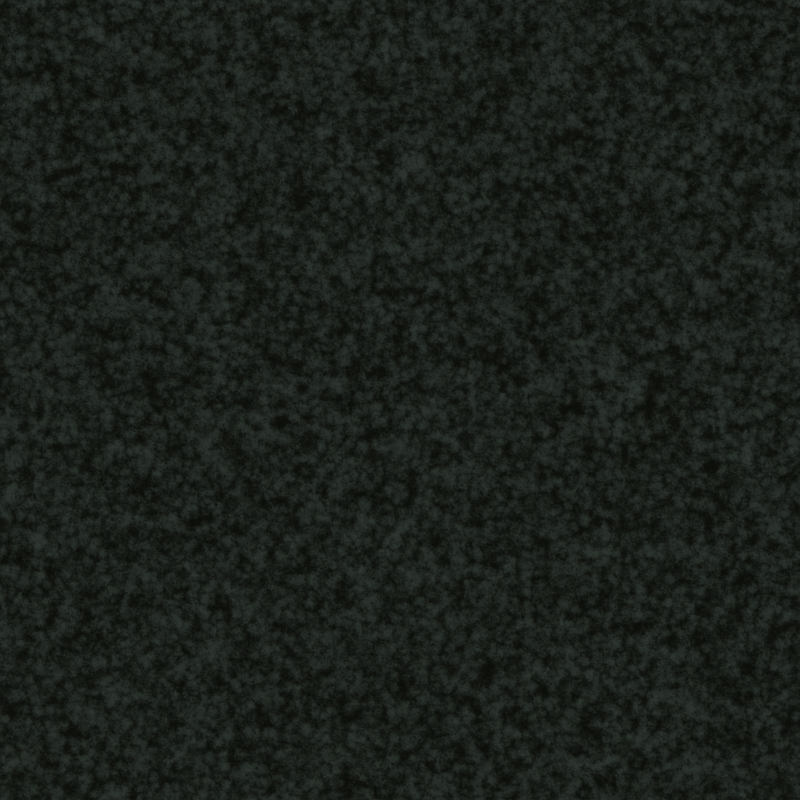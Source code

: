 # Source: gravel_texture.blend  (saved by Blender 2.83.18; exported with 4.5.12 LTS)
import bpy
from mathutils import Matrix  # noqa: F401  (used for matrix-valued properties, if any)

bpy.ops.wm.read_factory_settings(use_empty=True)
scene = bpy.context.scene
scene.name = 'Scene'

# ---- collections
col_collection = bpy.data.collections.new('Collection'); scene.collection.children.link(col_collection)
col_center = bpy.data.collections.new('center'); col_collection.children.link(col_center)
col_east = bpy.data.collections.new('east'); col_collection.children.link(col_east)
col_northeast = bpy.data.collections.new('northeast'); col_collection.children.link(col_northeast)
col_north = bpy.data.collections.new('north'); col_collection.children.link(col_north)
col_northbynorthwest = bpy.data.collections.new('northbynorthwest'); col_collection.children.link(col_northbynorthwest)
col_west = bpy.data.collections.new('west'); col_collection.children.link(col_west)
col_southwest = bpy.data.collections.new('southwest'); col_collection.children.link(col_southwest)
col_south = bpy.data.collections.new('south'); col_collection.children.link(col_south)
col_southeast = bpy.data.collections.new('southeast'); col_collection.children.link(col_southeast)
col_just_take_a_pebble = bpy.data.collections.new('just take a pebble'); scene.collection.children.link(col_just_take_a_pebble)

# ---- materials (node trees are filled in below, after node groups)
mat_material_003 = bpy.data.materials.new('Material.003')
mat_material_003.preview_render_type = 'CUBE'
mat_pebble = bpy.data.materials.new('pebble')
mat_pebble.alpha_threshold = 0.0
mat_pebble.line_color = (0.0, 0.0, 0.0, 1.0)

# ---- material node trees
mat_material_003.use_nodes = True; mat_material_003.node_tree.nodes.clear()
_N = mat_material_003.node_tree.nodes; _L = mat_material_003.node_tree.links
n0 = _N.new('ShaderNodeOutputMaterial'); n0.name = 'Material Output'; n0.location = (425, 300)
n1 = _N.new('ShaderNodeBsdfPrincipled'); n1.name = 'Principled BSDF'; n1.location = (135, 300)
n1.distribution = 'GGX'
n1.subsurface_method = 'BURLEY'
n1.inputs[3].default_value = 1.45
n1.inputs[27].default_value = (0.0, 0.0, 0.0, 1.0)
n1.inputs[28].default_value = 1.0
n2 = _N.new('ShaderNodeValToRGB'); n2.name = 'ColorRamp'; n2.location = (-291, 308)
while len(n2.color_ramp.elements) > 1: n2.color_ramp.elements.remove(n2.color_ramp.elements[-1])
n2.color_ramp.elements[0].position = 0.0; n2.color_ramp.elements[0].color = (0.4969, 0.6038, 0.5333, 1.0)
_e = n2.color_ramp.elements.new(1.0); _e.color = (0.1181, 0.1487, 0.08969, 1.0)
n3 = _N.new('ShaderNodeBump'); n3.name = 'Bump'; n3.location = (-304, 17)
n3.invert = True
n3.inputs[1].default_value = 1.0
n3.inputs[2].default_value = 1.0
n4 = _N.new('ShaderNodeTexVoronoi'); n4.name = 'Voronoi Texture'; n4.location = (-1045, 155)
n4.inputs[2].default_value = 83.6
n5 = _N.new('ShaderNodeTexNoise'); n5.name = 'Musgrave Texture'; n5.location = (-1057, 418)
n5.width = 150
n5.normalize = False
n5.inputs[2].default_value = 33.6
n5.inputs[3].default_value = 12.0
n5.inputs[4].default_value = 1.0
n5.inputs[5].default_value = 1.7
n6 = _N.new('ShaderNodeMath'); n6.name = 'Math'; n6.location = (-605, 320)
n6.operation = 'MULTIPLY_ADD'
n6.inputs[1].default_value = 0.3
n7 = _N.new('ShaderNodeMath'); n7.name = 'Math.001'; n7.location = (-825, 157)
n7.operation = 'POWER'
n7.inputs[1].default_value = 1.0
n7.inputs[2].default_value = 0.0
_L.new(n1.outputs[0], n0.inputs[0])
_L.new(n2.outputs[0], n1.inputs[0])
_L.new(n3.outputs[0], n1.inputs[5])
_L.new(n6.outputs[0], n1.inputs[2])
_L.new(n6.outputs[0], n2.inputs[0])
_L.new(n6.outputs[0], n3.inputs[3])
_L.new(n5.outputs[0], n6.inputs[0])
_L.new(n4.outputs[0], n7.inputs[0])
_L.new(n7.outputs[0], n6.inputs[2])
n0.is_active_output = True
mat_pebble.use_nodes = True; mat_pebble.node_tree.nodes.clear()
_N = mat_pebble.node_tree.nodes; _L = mat_pebble.node_tree.links
n0 = _N.new('ShaderNodeOutputMaterial'); n0.name = 'Material Output'; n0.location = (373, 300)
n1 = _N.new('ShaderNodeMapRange'); n1.name = 'Map Range'; n1.location = (-156, 113)
n1.inputs[3].default_value = 1.0
n1.inputs[4].default_value = 0.4
n2 = _N.new('ShaderNodeParticleInfo'); n2.name = 'Particle Info'; n2.location = (-732, 108)
n3 = _N.new('ShaderNodeBump'); n3.name = 'Bump'; n3.location = (-363, -47)
n3.inputs[1].default_value = 1.0
n3.inputs[2].default_value = 1.0
n4 = _N.new('ShaderNodeMath'); n4.name = 'Math.001'; n4.location = (-607, 401)
n4.operation = 'POWER'
n4.inputs[1].default_value = 0.3
n4.inputs[2].default_value = 0.0
n5 = _N.new('ShaderNodeMath'); n5.name = 'Math.002'; n5.location = (-827, 426)
n5.inputs[2].default_value = 0.0
n6 = _N.new('ShaderNodeBsdfPrincipled'); n6.name = 'Principled BSDF'; n6.location = (83, 300)
n6.distribution = 'GGX'
n6.subsurface_method = 'BURLEY'
n6.inputs[3].default_value = 1.45
n6.inputs[27].default_value = (0.0, 0.0, 0.0, 1.0)
n6.inputs[28].default_value = 1.0
n7 = _N.new('ShaderNodeTexNoise'); n7.name = 'Musgrave Texture'; n7.location = (-1057, 418)
n7.width = 150
n7.normalize = False
n7.inputs[2].default_value = 2.0
n7.inputs[3].default_value = 12.0
n7.inputs[4].default_value = 1.0
n7.inputs[5].default_value = 1.7
n8 = _N.new('ShaderNodeValToRGB'); n8.name = 'ColorRamp'; n8.location = (-211, 357)
while len(n8.color_ramp.elements) > 1: n8.color_ramp.elements.remove(n8.color_ramp.elements[-1])
n8.color_ramp.elements[0].position = 0.0; n8.color_ramp.elements[0].color = (0.08954, 0.1155, 0.1487, 1.0)
_e = n8.color_ramp.elements.new(0.5); _e.color = (0.3114, 0.3732, 0.2188, 1.0)
_e = n8.color_ramp.elements.new(1.0); _e.color = (0.4969, 0.6038, 0.5333, 1.0)
n9 = _N.new('ShaderNodeMath'); n9.name = 'Math'; n9.location = (-430, 206)
n9.operation = 'MULTIPLY'
n9.inputs[2].default_value = 0.0
_L.new(n6.outputs[0], n0.inputs[0])
_L.new(n8.outputs[0], n6.inputs[0])
_L.new(n2.outputs[1], n9.inputs[0])
_L.new(n9.outputs[0], n8.inputs[0])
_L.new(n7.outputs[0], n5.inputs[0])
_L.new(n1.outputs[0], n6.inputs[2])
_L.new(n3.outputs[0], n6.inputs[5])
_L.new(n4.outputs[0], n1.inputs[0])
_L.new(n4.outputs[0], n3.inputs[0])
_L.new(n4.outputs[0], n9.inputs[1])
_L.new(n5.outputs[0], n4.inputs[0])
n0.is_active_output = True

# ---- world
world_world = bpy.data.worlds.new('World'); scene.world = world_world
world_world.use_nodes = True; world_world.node_tree.nodes.clear()
_N = world_world.node_tree.nodes; _L = world_world.node_tree.links
n0 = _N.new('ShaderNodeOutputWorld'); n0.name = 'World Output'; n0.location = (300, 300)
n1 = _N.new('ShaderNodeBackground'); n1.name = 'Background'; n1.location = (10, 300)
n1.inputs[0].default_value = (1.0, 1.0, 1.0, 1.0)
_L.new(n1.outputs[0], n0.inputs[0])
n0.is_active_output = True
world_world.color = (0.05088, 0.05088, 0.05088)
world_world.use_sun_shadow = False
world_world.sun_shadow_jitter_overblur = 0.0

# ---- cameras
cam_camera = bpy.data.cameras.new('Camera')
cam_camera.type = 'ORTHO'
cam_camera.clip_end = 100.0
cam_camera.ortho_scale = 10.0

# ---- meshes
me_plane_002 = bpy.data.meshes.new('Plane.002')
me_plane_002.from_pydata([(-1.0, -1.0, 0.0355), (1.0, -1.0, 0.0355), (-1.0, 1.0, 0.0355), (1.0, 1.0, 0.0355)], [], [(0, 1, 3, 2)])
_uv = me_plane_002.uv_layers.new(name='UVMap')
_uv.uv.foreach_set('vector', [0.0, 0.0, 1.0, 0.0, 1.0, 1.0, 0.0, 1.0])
me_plane_002.materials.append(mat_material_003)
me_plane_002.use_remesh_fix_poles = True
me_plane_002.use_remesh_preserve_attributes = False
me_plane_002.use_mirror_vertex_groups = False
me_plane_002.update()
me_plane = bpy.data.meshes.new('Plane')
me_plane.from_pydata([(-1.0, -1.0, 0.0), (1.0, -1.0, 0.0), (-1.0, 1.0, 0.0), (1.0, 1.0, 0.0)], [], [(0, 1, 3, 2)])
_uv = me_plane.uv_layers.new(name='UVMap')
_uv.uv.foreach_set('vector', [0.0, 0.0, 1.0, 0.0, 1.0, 1.0, 0.0, 1.0])
me_plane.use_remesh_fix_poles = True
me_plane.use_remesh_preserve_attributes = False
me_plane.use_mirror_vertex_groups = False
me_plane.update()
me_plane_001 = bpy.data.meshes.new('Plane.001')
me_plane_001.from_pydata([(-1.0, -1.0, 0.0), (1.0, -1.0, 0.0), (-1.0, 1.0, 0.0), (1.0, 1.0, 0.0)], [], [(0, 1, 3, 2)])
_uv = me_plane_001.uv_layers.new(name='UVMap')
_uv.uv.foreach_set('vector', [0.0, 0.0, 1.0, 0.0, 1.0, 1.0, 0.0, 1.0])
me_plane_001.use_remesh_fix_poles = True
me_plane_001.use_remesh_preserve_attributes = False
me_plane_001.use_mirror_vertex_groups = False
me_plane_001.update()
me_icosphere = bpy.data.meshes.new('Icosphere')
me_icosphere.from_pydata([(-0.0005195, -0.01288, -1.018), (0.8477, -0.6835, -0.5763), (-0.3354, -1.088, -0.5953), (-0.9034, -0.01074, -0.4899), (-0.2826, 0.6577, -0.3657), (0.6796, 0.4189, -0.3876), (0.302, -0.9377, 0.5096), (-0.5716, -0.4728, 0.4771), (-0.7209, 0.5065, 0.4609), (0.2682, 0.6552, 0.4473), (1.105, -0.03228, 0.5375), (0.0, -0.1433, 1.602), (-0.1975, -0.6237, -0.9769), (0.4998, -0.3986, -0.9551), (0.364, -1.082, -0.7088), (0.8936, -0.02881, -0.5617), (0.4098, 0.2559, -0.8252), (-0.5604, -0.02508, -0.8887), (-0.7668, -0.6099, -0.6429), (-0.1661, 0.4377, -0.8157), (-0.6882, 0.4622, -0.5073), (0.1793, 0.494, -0.3964), (1.113, -0.3625, -0.01493), (1.013, 0.2966, 0.008794), (0.01475, -1.223, -0.08596), (0.6813, -0.9913, -0.08541), (-0.7949, -0.255, -0.07697), (-0.54, -0.894, -0.09942), (-0.5857, 0.7646, 0.00752), (-0.9146, 0.3221, -0.01911), (0.5446, 0.6112, 0.02419), (-0.01457, 0.6431, 0.05781), (0.7941, -0.5496, 0.6679), (-0.2519, -0.8552, 0.6552), (-0.7782, 0.01985, 0.5842), (-0.2389, 0.5884, 0.5155), (0.7406, 0.4734, 0.5764), (0.1898, -0.6461, 1.363), (0.6014, -0.09545, 1.274), (-0.4868, -0.4323, 1.331), (-0.4765, 0.2413, 1.191), (0.1809, 0.4471, 1.129)], [], [(0, 13, 12), (1, 13, 15), (0, 12, 17), (0, 17, 19), (0, 19, 16), (1, 15, 22), (2, 14, 24), (3, 18, 26), (4, 20, 28), (5, 21, 30), (1, 22, 25), (2, 24, 27), (3, 26, 29), (4, 28, 31), (5, 30, 23), (6, 32, 37), (7, 33, 39), (8, 34, 40), (9, 35, 41), (10, 36, 38), (38, 41, 11), (38, 36, 41), (36, 9, 41), (41, 40, 11), (41, 35, 40), (35, 8, 40), (40, 39, 11), (40, 34, 39), (34, 7, 39), (39, 37, 11), (39, 33, 37), (33, 6, 37), (37, 38, 11), (37, 32, 38), (32, 10, 38), (23, 36, 10), (23, 30, 36), (30, 9, 36), (31, 35, 9), (31, 28, 35), (28, 8, 35), (29, 34, 8), (29, 26, 34), (26, 7, 34), (27, 33, 7), (27, 24, 33), (24, 6, 33), (25, 32, 6), (25, 22, 32), (22, 10, 32), (30, 31, 9), (30, 21, 31), (21, 4, 31), (28, 29, 8), (28, 20, 29), (20, 3, 29), (26, 27, 7), (26, 18, 27), (18, 2, 27), (24, 25, 6), (24, 14, 25), (14, 1, 25), (22, 23, 10), (22, 15, 23), (15, 5, 23), (16, 21, 5), (16, 19, 21), (19, 4, 21), (19, 20, 4), (19, 17, 20), (17, 3, 20), (17, 18, 3), (17, 12, 18), (12, 2, 18), (15, 16, 5), (15, 13, 16), (13, 0, 16), (12, 14, 2), (12, 13, 14), (13, 1, 14)])
me_icosphere.polygons.foreach_set('use_smooth', [True] * 80)
_uv = me_icosphere.uv_layers.new(name='UVMap')
_uv.uv.foreach_set('vector', [0.8182, 0.0, 0.7727, 0.07873, 0.8636, 0.07873, 0.7273, 0.1575, 0.6818, 0.07873, 0.6364, 0.1575, 0.09091, 0.0, 0.04545, 0.07873, 0.1364, 0.07873, 0.2727, 0.0, 0.2273, 0.07873, 0.3182, 0.07873, 0.4545, 0.0, 0.4091, 0.07873, 0.5, 0.07873, 0.7273, 0.1575, 0.6364, 0.1575, 0.6818, 0.2362, 0.9091, 0.1575, 0.8182, 0.1575, 0.8636, 0.2362, 0.1818, 0.1575, 0.09091, 0.1575, 0.1364, 0.2362, 0.3636, 0.1575, 0.2727, 0.1575, 0.3182, 0.2362, 0.5455, 0.1575, 0.4545, 0.1575, 0.5, 0.2362, 0.7273, 0.1575, 0.6818, 0.2362, 0.7727, 0.2362, 0.9091, 0.1575, 0.8636, 0.2362, 0.9545, 0.2362, 0.1818, 0.1575, 0.1364, 0.2362, 0.2273, 0.2362, 0.3636, 0.1575, 0.3182, 0.2362, 0.4091, 0.2362, 0.5455, 0.1575, 0.5, 0.2362, 0.5909, 0.2362, 0.8182, 0.3149, 0.7273, 0.3149, 0.7727, 0.3937, 1.0, 0.3149, 0.9091, 0.3149, 0.9545, 0.3937, 0.2727, 0.3149, 0.1818, 0.3149, 0.2273, 0.3937, 0.4545, 0.3149, 0.3636, 0.3149, 0.4091, 0.3937, 0.6364, 0.3149, 0.5455, 0.3149, 0.5909, 0.3937, 0.5909, 0.3937, 0.5, 0.3937, 0.5455, 0.4724, 0.5909, 0.3937, 0.5455, 0.3149, 0.5, 0.3937, 0.5455, 0.3149, 0.4545, 0.3149, 0.5, 0.3937, 0.4091, 0.3937, 0.3182, 0.3937, 0.3636, 0.4724, 0.4091, 0.3937, 0.3636, 0.3149, 0.3182, 0.3937, 0.3636, 0.3149, 0.2727, 0.3149, 0.3182, 0.3937, 0.2273, 0.3937, 0.1364, 0.3937, 0.1818, 0.4724, 0.2273, 0.3937, 0.1818, 0.3149, 0.1364, 0.3937, 0.1818, 0.3149, 0.09091, 0.3149, 0.1364, 0.3937, 0.9545, 0.3937, 0.8636, 0.3937, 0.9091, 0.4724, 0.9545, 0.3937, 0.9091, 0.3149, 0.8636, 0.3937, 0.9091, 0.3149, 0.8182, 0.3149, 0.8636, 0.3937, 0.7727, 0.3937, 0.6818, 0.3937, 0.7273, 0.4724, 0.7727, 0.3937, 0.7273, 0.3149, 0.6818, 0.3937, 0.7273, 0.3149, 0.6364, 0.3149, 0.6818, 0.3937, 0.5909, 0.2362, 0.5455, 0.3149, 0.6364, 0.3149, 0.5909, 0.2362, 0.5, 0.2362, 0.5455, 0.3149, 0.5, 0.2362, 0.4545, 0.3149, 0.5455, 0.3149, 0.4091, 0.2362, 0.3636, 0.3149, 0.4545, 0.3149, 0.4091, 0.2362, 0.3182, 0.2362, 0.3636, 0.3149, 0.3182, 0.2362, 0.2727, 0.3149, 0.3636, 0.3149, 0.2273, 0.2362, 0.1818, 0.3149, 0.2727, 0.3149, 0.2273, 0.2362, 0.1364, 0.2362, 0.1818, 0.3149, 0.1364, 0.2362, 0.09091, 0.3149, 0.1818, 0.3149, 0.9545, 0.2362, 0.9091, 0.3149, 1.0, 0.3149, 0.9545, 0.2362, 0.8636, 0.2362, 0.9091, 0.3149, 0.8636, 0.2362, 0.8182, 0.3149, 0.9091, 0.3149, 0.7727, 0.2362, 0.7273, 0.3149, 0.8182, 0.3149, 0.7727, 0.2362, 0.6818, 0.2362, 0.7273, 0.3149, 0.6818, 0.2362, 0.6364, 0.3149, 0.7273, 0.3149, 0.5, 0.2362, 0.4091, 0.2362, 0.4545, 0.3149, 0.5, 0.2362, 0.4545, 0.1575, 0.4091, 0.2362, 0.4545, 0.1575, 0.3636, 0.1575, 0.4091, 0.2362, 0.3182, 0.2362, 0.2273, 0.2362, 0.2727, 0.3149, 0.3182, 0.2362, 0.2727, 0.1575, 0.2273, 0.2362, 0.2727, 0.1575, 0.1818, 0.1575, 0.2273, 0.2362, 0.1364, 0.2362, 0.04545, 0.2362, 0.09091, 0.3149, 0.1364, 0.2362, 0.09091, 0.1575, 0.04545, 0.2362, 0.09091, 0.1575, 0.0, 0.1575, 0.04545, 0.2362, 0.8636, 0.2362, 0.7727, 0.2362, 0.8182, 0.3149, 0.8636, 0.2362, 0.8182, 0.1575, 0.7727, 0.2362, 0.8182, 0.1575, 0.7273, 0.1575, 0.7727, 0.2362, 0.6818, 0.2362, 0.5909, 0.2362, 0.6364, 0.3149, 0.6818, 0.2362, 0.6364, 0.1575, 0.5909, 0.2362, 0.6364, 0.1575, 0.5455, 0.1575, 0.5909, 0.2362, 0.5, 0.07873, 0.4545, 0.1575, 0.5455, 0.1575, 0.5, 0.07873, 0.4091, 0.07873, 0.4545, 0.1575, 0.4091, 0.07873, 0.3636, 0.1575, 0.4545, 0.1575, 0.3182, 0.07873, 0.2727, 0.1575, 0.3636, 0.1575, 0.3182, 0.07873, 0.2273, 0.07873, 0.2727, 0.1575, 0.2273, 0.07873, 0.1818, 0.1575, 0.2727, 0.1575, 0.1364, 0.07873, 0.09091, 0.1575, 0.1818, 0.1575, 0.1364, 0.07873, 0.04545, 0.07873, 0.09091, 0.1575, 0.04545, 0.07873, 0.0, 0.1575, 0.09091, 0.1575, 0.6364, 0.1575, 0.5909, 0.07873, 0.5455, 0.1575, 0.6364, 0.1575, 0.6818, 0.07873, 0.5909, 0.07873, 0.6818, 0.07873, 0.6364, 0.0, 0.5909, 0.07873, 0.8636, 0.07873, 0.8182, 0.1575, 0.9091, 0.1575, 0.8636, 0.07873, 0.7727, 0.07873, 0.8182, 0.1575, 0.7727, 0.07873, 0.7273, 0.1575, 0.8182, 0.1575])
me_icosphere.materials.append(mat_pebble)
me_icosphere.use_remesh_fix_poles = True
me_icosphere.use_remesh_preserve_attributes = False
me_icosphere.use_mirror_vertex_groups = False
me_icosphere.update()
me_icosphere_001 = bpy.data.meshes.new('Icosphere.001')
me_icosphere_001.from_pydata([(-0.0677, -0.08138, -0.6603), (0.5763, -0.5298, -0.3066), (-0.215, -0.7106, -0.3148), (-0.8543, -0.01701, -0.4464), (-0.2844, 0.6511, -0.3516), (0.6616, 0.4115, -0.3606), (0.2821, -0.821, 0.4128), (-0.5299, -0.4498, 0.3699), (-0.7063, 0.4789, 0.4243), (0.2573, 0.6334, 0.4026), (1.1, -0.03562, 0.522), (-0.01868, -0.1519, 1.09), (-0.1847, -0.477, -0.5751), (0.2675, -0.3295, -0.538), (0.1768, -0.6936, -0.3219), (0.7915, -0.0206, -0.4532), (0.3347, 0.2044, -0.6447), (-0.5112, -0.05879, -0.6712), (-0.5494, -0.4281, -0.4102), (-0.1819, 0.3855, -0.6847), (-0.6874, 0.455, -0.4891), (0.1656, 0.4775, -0.3549), (1.068, -0.3459, 0.009147), (1.009, 0.2963, 0.01133), (0.02428, -0.828, 0.01715), (0.5506, -0.797, 0.01311), (-0.7424, -0.2505, -0.05436), (-0.3968, -0.6214, -0.005986), (-0.5847, 0.7623, 0.00578), (-0.9113, 0.3173, -0.02357), (0.5423, 0.6084, 0.02311), (-0.01545, 0.6392, 0.05445), (0.7784, -0.5315, 0.5829), (-0.1968, -0.7085, 0.4627), (-0.7249, -0.03096, 0.4659), (-0.236, 0.5598, 0.4491), (0.7245, 0.449, 0.5261), (0.1484, -0.5173, 0.8297), (0.5233, -0.1119, 0.8479), (-0.4437, -0.3978, 0.9423), (-0.4404, 0.1649, 0.8134), (0.1189, 0.3311, 0.7079)], [], [(0, 13, 12), (1, 13, 15), (0, 12, 17), (0, 17, 19), (0, 19, 16), (1, 15, 22), (2, 14, 24), (3, 18, 26), (4, 20, 28), (5, 21, 30), (1, 22, 25), (2, 24, 27), (3, 26, 29), (4, 28, 31), (5, 30, 23), (6, 32, 37), (7, 33, 39), (8, 34, 40), (9, 35, 41), (10, 36, 38), (38, 41, 11), (38, 36, 41), (36, 9, 41), (41, 40, 11), (41, 35, 40), (35, 8, 40), (40, 39, 11), (40, 34, 39), (34, 7, 39), (39, 37, 11), (39, 33, 37), (33, 6, 37), (37, 38, 11), (37, 32, 38), (32, 10, 38), (23, 36, 10), (23, 30, 36), (30, 9, 36), (31, 35, 9), (31, 28, 35), (28, 8, 35), (29, 34, 8), (29, 26, 34), (26, 7, 34), (27, 33, 7), (27, 24, 33), (24, 6, 33), (25, 32, 6), (25, 22, 32), (22, 10, 32), (30, 31, 9), (30, 21, 31), (21, 4, 31), (28, 29, 8), (28, 20, 29), (20, 3, 29), (26, 27, 7), (26, 18, 27), (18, 2, 27), (24, 25, 6), (24, 14, 25), (14, 1, 25), (22, 23, 10), (22, 15, 23), (15, 5, 23), (16, 21, 5), (16, 19, 21), (19, 4, 21), (19, 20, 4), (19, 17, 20), (17, 3, 20), (17, 18, 3), (17, 12, 18), (12, 2, 18), (15, 16, 5), (15, 13, 16), (13, 0, 16), (12, 14, 2), (12, 13, 14), (13, 1, 14)])
me_icosphere_001.polygons.foreach_set('use_smooth', [True] * 80)
_uv = me_icosphere_001.uv_layers.new(name='UVMap')
_uv.uv.foreach_set('vector', [0.8182, 0.0, 0.7727, 0.07873, 0.8636, 0.07873, 0.7273, 0.1575, 0.6818, 0.07873, 0.6364, 0.1575, 0.09091, 0.0, 0.04545, 0.07873, 0.1364, 0.07873, 0.2727, 0.0, 0.2273, 0.07873, 0.3182, 0.07873, 0.4545, 0.0, 0.4091, 0.07873, 0.5, 0.07873, 0.7273, 0.1575, 0.6364, 0.1575, 0.6818, 0.2362, 0.9091, 0.1575, 0.8182, 0.1575, 0.8636, 0.2362, 0.1818, 0.1575, 0.09091, 0.1575, 0.1364, 0.2362, 0.3636, 0.1575, 0.2727, 0.1575, 0.3182, 0.2362, 0.5455, 0.1575, 0.4545, 0.1575, 0.5, 0.2362, 0.7273, 0.1575, 0.6818, 0.2362, 0.7727, 0.2362, 0.9091, 0.1575, 0.8636, 0.2362, 0.9545, 0.2362, 0.1818, 0.1575, 0.1364, 0.2362, 0.2273, 0.2362, 0.3636, 0.1575, 0.3182, 0.2362, 0.4091, 0.2362, 0.5455, 0.1575, 0.5, 0.2362, 0.5909, 0.2362, 0.8182, 0.3149, 0.7273, 0.3149, 0.7727, 0.3937, 1.0, 0.3149, 0.9091, 0.3149, 0.9545, 0.3937, 0.2727, 0.3149, 0.1818, 0.3149, 0.2273, 0.3937, 0.4545, 0.3149, 0.3636, 0.3149, 0.4091, 0.3937, 0.6364, 0.3149, 0.5455, 0.3149, 0.5909, 0.3937, 0.5909, 0.3937, 0.5, 0.3937, 0.5455, 0.4724, 0.5909, 0.3937, 0.5455, 0.3149, 0.5, 0.3937, 0.5455, 0.3149, 0.4545, 0.3149, 0.5, 0.3937, 0.4091, 0.3937, 0.3182, 0.3937, 0.3636, 0.4724, 0.4091, 0.3937, 0.3636, 0.3149, 0.3182, 0.3937, 0.3636, 0.3149, 0.2727, 0.3149, 0.3182, 0.3937, 0.2273, 0.3937, 0.1364, 0.3937, 0.1818, 0.4724, 0.2273, 0.3937, 0.1818, 0.3149, 0.1364, 0.3937, 0.1818, 0.3149, 0.09091, 0.3149, 0.1364, 0.3937, 0.9545, 0.3937, 0.8636, 0.3937, 0.9091, 0.4724, 0.9545, 0.3937, 0.9091, 0.3149, 0.8636, 0.3937, 0.9091, 0.3149, 0.8182, 0.3149, 0.8636, 0.3937, 0.7727, 0.3937, 0.6818, 0.3937, 0.7273, 0.4724, 0.7727, 0.3937, 0.7273, 0.3149, 0.6818, 0.3937, 0.7273, 0.3149, 0.6364, 0.3149, 0.6818, 0.3937, 0.5909, 0.2362, 0.5455, 0.3149, 0.6364, 0.3149, 0.5909, 0.2362, 0.5, 0.2362, 0.5455, 0.3149, 0.5, 0.2362, 0.4545, 0.3149, 0.5455, 0.3149, 0.4091, 0.2362, 0.3636, 0.3149, 0.4545, 0.3149, 0.4091, 0.2362, 0.3182, 0.2362, 0.3636, 0.3149, 0.3182, 0.2362, 0.2727, 0.3149, 0.3636, 0.3149, 0.2273, 0.2362, 0.1818, 0.3149, 0.2727, 0.3149, 0.2273, 0.2362, 0.1364, 0.2362, 0.1818, 0.3149, 0.1364, 0.2362, 0.09091, 0.3149, 0.1818, 0.3149, 0.9545, 0.2362, 0.9091, 0.3149, 1.0, 0.3149, 0.9545, 0.2362, 0.8636, 0.2362, 0.9091, 0.3149, 0.8636, 0.2362, 0.8182, 0.3149, 0.9091, 0.3149, 0.7727, 0.2362, 0.7273, 0.3149, 0.8182, 0.3149, 0.7727, 0.2362, 0.6818, 0.2362, 0.7273, 0.3149, 0.6818, 0.2362, 0.6364, 0.3149, 0.7273, 0.3149, 0.5, 0.2362, 0.4091, 0.2362, 0.4545, 0.3149, 0.5, 0.2362, 0.4545, 0.1575, 0.4091, 0.2362, 0.4545, 0.1575, 0.3636, 0.1575, 0.4091, 0.2362, 0.3182, 0.2362, 0.2273, 0.2362, 0.2727, 0.3149, 0.3182, 0.2362, 0.2727, 0.1575, 0.2273, 0.2362, 0.2727, 0.1575, 0.1818, 0.1575, 0.2273, 0.2362, 0.1364, 0.2362, 0.04545, 0.2362, 0.09091, 0.3149, 0.1364, 0.2362, 0.09091, 0.1575, 0.04545, 0.2362, 0.09091, 0.1575, 0.0, 0.1575, 0.04545, 0.2362, 0.8636, 0.2362, 0.7727, 0.2362, 0.8182, 0.3149, 0.8636, 0.2362, 0.8182, 0.1575, 0.7727, 0.2362, 0.8182, 0.1575, 0.7273, 0.1575, 0.7727, 0.2362, 0.6818, 0.2362, 0.5909, 0.2362, 0.6364, 0.3149, 0.6818, 0.2362, 0.6364, 0.1575, 0.5909, 0.2362, 0.6364, 0.1575, 0.5455, 0.1575, 0.5909, 0.2362, 0.5, 0.07873, 0.4545, 0.1575, 0.5455, 0.1575, 0.5, 0.07873, 0.4091, 0.07873, 0.4545, 0.1575, 0.4091, 0.07873, 0.3636, 0.1575, 0.4545, 0.1575, 0.3182, 0.07873, 0.2727, 0.1575, 0.3636, 0.1575, 0.3182, 0.07873, 0.2273, 0.07873, 0.2727, 0.1575, 0.2273, 0.07873, 0.1818, 0.1575, 0.2727, 0.1575, 0.1364, 0.07873, 0.09091, 0.1575, 0.1818, 0.1575, 0.1364, 0.07873, 0.04545, 0.07873, 0.09091, 0.1575, 0.04545, 0.07873, 0.0, 0.1575, 0.09091, 0.1575, 0.6364, 0.1575, 0.5909, 0.07873, 0.5455, 0.1575, 0.6364, 0.1575, 0.6818, 0.07873, 0.5909, 0.07873, 0.6818, 0.07873, 0.6364, 0.0, 0.5909, 0.07873, 0.8636, 0.07873, 0.8182, 0.1575, 0.9091, 0.1575, 0.8636, 0.07873, 0.7727, 0.07873, 0.8182, 0.1575, 0.7727, 0.07873, 0.7273, 0.1575, 0.8182, 0.1575])
me_icosphere_001.materials.append(mat_pebble)
me_icosphere_001.use_remesh_fix_poles = True
me_icosphere_001.use_remesh_preserve_attributes = False
me_icosphere_001.use_mirror_vertex_groups = False
me_icosphere_001.update()
me_icosphere_002 = bpy.data.meshes.new('Icosphere.002')
me_icosphere_002.from_pydata([(-0.1055, -0.1281, -0.7591), (0.6989, -0.713, -0.4307), (-0.2157, -0.7233, -0.3354), (-0.9322, -0.04102, -0.5002), (-0.284, 0.6271, -0.3424), (0.6084, 0.3955, -0.3434), (0.31, -0.834, 0.3769), (-0.4395, -0.3639, 0.3027), (-0.526, 0.3315, 0.3065), (0.247, 0.577, 0.3789), (1.187, -0.05131, 0.5151), (0.07119, -0.09233, 0.6887), (-0.2157, -0.5197, -0.6579), (0.2791, -0.3787, -0.5969), (0.1935, -0.7869, -0.3813), (0.7919, -0.07817, -0.4902), (0.3242, 0.1918, -0.6545), (-0.6383, -0.1269, -0.8357), (-0.5753, -0.4353, -0.4554), (-0.1934, 0.3738, -0.6964), (-0.7057, 0.4249, -0.4906), (0.158, 0.4738, -0.3502), (1.347, -0.5862, -0.0553), (0.9654, 0.2872, 0.01713), (0.04019, -0.8644, -0.009724), (0.6861, -1.043, -0.07287), (-0.6832, -0.2205, -0.04743), (-0.3714, -0.5849, -0.01093), (-0.5306, 0.6389, 0.002458), (-0.7819, 0.2431, -0.03819), (0.5177, 0.5945, 0.03214), (-0.01755, 0.6167, 0.04299), (0.8694, -0.6373, 0.5611), (-0.123, -0.6018, 0.3759), (-0.5056, -0.01811, 0.2985), (-0.1776, 0.4668, 0.3596), (0.7162, 0.4323, 0.5177), (0.1893, -0.4662, 0.688), (0.5276, -0.1029, 0.7482), (-0.2148, -0.2413, 0.5512), (-0.2251, 0.1284, 0.5306), (0.1685, 0.2582, 0.6227)], [], [(0, 13, 12), (1, 13, 15), (0, 12, 17), (0, 17, 19), (0, 19, 16), (1, 15, 22), (2, 14, 24), (3, 18, 26), (4, 20, 28), (5, 21, 30), (1, 22, 25), (2, 24, 27), (3, 26, 29), (4, 28, 31), (5, 30, 23), (6, 32, 37), (7, 33, 39), (8, 34, 40), (9, 35, 41), (10, 36, 38), (38, 41, 11), (38, 36, 41), (36, 9, 41), (41, 40, 11), (41, 35, 40), (35, 8, 40), (40, 39, 11), (40, 34, 39), (34, 7, 39), (39, 37, 11), (39, 33, 37), (33, 6, 37), (37, 38, 11), (37, 32, 38), (32, 10, 38), (23, 36, 10), (23, 30, 36), (30, 9, 36), (31, 35, 9), (31, 28, 35), (28, 8, 35), (29, 34, 8), (29, 26, 34), (26, 7, 34), (27, 33, 7), (27, 24, 33), (24, 6, 33), (25, 32, 6), (25, 22, 32), (22, 10, 32), (30, 31, 9), (30, 21, 31), (21, 4, 31), (28, 29, 8), (28, 20, 29), (20, 3, 29), (26, 27, 7), (26, 18, 27), (18, 2, 27), (24, 25, 6), (24, 14, 25), (14, 1, 25), (22, 23, 10), (22, 15, 23), (15, 5, 23), (16, 21, 5), (16, 19, 21), (19, 4, 21), (19, 20, 4), (19, 17, 20), (17, 3, 20), (17, 18, 3), (17, 12, 18), (12, 2, 18), (15, 16, 5), (15, 13, 16), (13, 0, 16), (12, 14, 2), (12, 13, 14), (13, 1, 14)])
me_icosphere_002.polygons.foreach_set('use_smooth', [True] * 80)
_uv = me_icosphere_002.uv_layers.new(name='UVMap')
_uv.uv.foreach_set('vector', [0.8182, 0.0, 0.7727, 0.07873, 0.8636, 0.07873, 0.7273, 0.1575, 0.6818, 0.07873, 0.6364, 0.1575, 0.09091, 0.0, 0.04545, 0.07873, 0.1364, 0.07873, 0.2727, 0.0, 0.2273, 0.07873, 0.3182, 0.07873, 0.4545, 0.0, 0.4091, 0.07873, 0.5, 0.07873, 0.7273, 0.1575, 0.6364, 0.1575, 0.6818, 0.2362, 0.9091, 0.1575, 0.8182, 0.1575, 0.8636, 0.2362, 0.1818, 0.1575, 0.09091, 0.1575, 0.1364, 0.2362, 0.3636, 0.1575, 0.2727, 0.1575, 0.3182, 0.2362, 0.5455, 0.1575, 0.4545, 0.1575, 0.5, 0.2362, 0.7273, 0.1575, 0.6818, 0.2362, 0.7727, 0.2362, 0.9091, 0.1575, 0.8636, 0.2362, 0.9545, 0.2362, 0.1818, 0.1575, 0.1364, 0.2362, 0.2273, 0.2362, 0.3636, 0.1575, 0.3182, 0.2362, 0.4091, 0.2362, 0.5455, 0.1575, 0.5, 0.2362, 0.5909, 0.2362, 0.8182, 0.3149, 0.7273, 0.3149, 0.7727, 0.3937, 1.0, 0.3149, 0.9091, 0.3149, 0.9545, 0.3937, 0.2727, 0.3149, 0.1818, 0.3149, 0.2273, 0.3937, 0.4545, 0.3149, 0.3636, 0.3149, 0.4091, 0.3937, 0.6364, 0.3149, 0.5455, 0.3149, 0.5909, 0.3937, 0.5909, 0.3937, 0.5, 0.3937, 0.5455, 0.4724, 0.5909, 0.3937, 0.5455, 0.3149, 0.5, 0.3937, 0.5455, 0.3149, 0.4545, 0.3149, 0.5, 0.3937, 0.4091, 0.3937, 0.3182, 0.3937, 0.3636, 0.4724, 0.4091, 0.3937, 0.3636, 0.3149, 0.3182, 0.3937, 0.3636, 0.3149, 0.2727, 0.3149, 0.3182, 0.3937, 0.2273, 0.3937, 0.1364, 0.3937, 0.1818, 0.4724, 0.2273, 0.3937, 0.1818, 0.3149, 0.1364, 0.3937, 0.1818, 0.3149, 0.09091, 0.3149, 0.1364, 0.3937, 0.9545, 0.3937, 0.8636, 0.3937, 0.9091, 0.4724, 0.9545, 0.3937, 0.9091, 0.3149, 0.8636, 0.3937, 0.9091, 0.3149, 0.8182, 0.3149, 0.8636, 0.3937, 0.7727, 0.3937, 0.6818, 0.3937, 0.7273, 0.4724, 0.7727, 0.3937, 0.7273, 0.3149, 0.6818, 0.3937, 0.7273, 0.3149, 0.6364, 0.3149, 0.6818, 0.3937, 0.5909, 0.2362, 0.5455, 0.3149, 0.6364, 0.3149, 0.5909, 0.2362, 0.5, 0.2362, 0.5455, 0.3149, 0.5, 0.2362, 0.4545, 0.3149, 0.5455, 0.3149, 0.4091, 0.2362, 0.3636, 0.3149, 0.4545, 0.3149, 0.4091, 0.2362, 0.3182, 0.2362, 0.3636, 0.3149, 0.3182, 0.2362, 0.2727, 0.3149, 0.3636, 0.3149, 0.2273, 0.2362, 0.1818, 0.3149, 0.2727, 0.3149, 0.2273, 0.2362, 0.1364, 0.2362, 0.1818, 0.3149, 0.1364, 0.2362, 0.09091, 0.3149, 0.1818, 0.3149, 0.9545, 0.2362, 0.9091, 0.3149, 1.0, 0.3149, 0.9545, 0.2362, 0.8636, 0.2362, 0.9091, 0.3149, 0.8636, 0.2362, 0.8182, 0.3149, 0.9091, 0.3149, 0.7727, 0.2362, 0.7273, 0.3149, 0.8182, 0.3149, 0.7727, 0.2362, 0.6818, 0.2362, 0.7273, 0.3149, 0.6818, 0.2362, 0.6364, 0.3149, 0.7273, 0.3149, 0.5, 0.2362, 0.4091, 0.2362, 0.4545, 0.3149, 0.5, 0.2362, 0.4545, 0.1575, 0.4091, 0.2362, 0.4545, 0.1575, 0.3636, 0.1575, 0.4091, 0.2362, 0.3182, 0.2362, 0.2273, 0.2362, 0.2727, 0.3149, 0.3182, 0.2362, 0.2727, 0.1575, 0.2273, 0.2362, 0.2727, 0.1575, 0.1818, 0.1575, 0.2273, 0.2362, 0.1364, 0.2362, 0.04545, 0.2362, 0.09091, 0.3149, 0.1364, 0.2362, 0.09091, 0.1575, 0.04545, 0.2362, 0.09091, 0.1575, 0.0, 0.1575, 0.04545, 0.2362, 0.8636, 0.2362, 0.7727, 0.2362, 0.8182, 0.3149, 0.8636, 0.2362, 0.8182, 0.1575, 0.7727, 0.2362, 0.8182, 0.1575, 0.7273, 0.1575, 0.7727, 0.2362, 0.6818, 0.2362, 0.5909, 0.2362, 0.6364, 0.3149, 0.6818, 0.2362, 0.6364, 0.1575, 0.5909, 0.2362, 0.6364, 0.1575, 0.5455, 0.1575, 0.5909, 0.2362, 0.5, 0.07873, 0.4545, 0.1575, 0.5455, 0.1575, 0.5, 0.07873, 0.4091, 0.07873, 0.4545, 0.1575, 0.4091, 0.07873, 0.3636, 0.1575, 0.4545, 0.1575, 0.3182, 0.07873, 0.2727, 0.1575, 0.3636, 0.1575, 0.3182, 0.07873, 0.2273, 0.07873, 0.2727, 0.1575, 0.2273, 0.07873, 0.1818, 0.1575, 0.2727, 0.1575, 0.1364, 0.07873, 0.09091, 0.1575, 0.1818, 0.1575, 0.1364, 0.07873, 0.04545, 0.07873, 0.09091, 0.1575, 0.04545, 0.07873, 0.0, 0.1575, 0.09091, 0.1575, 0.6364, 0.1575, 0.5909, 0.07873, 0.5455, 0.1575, 0.6364, 0.1575, 0.6818, 0.07873, 0.5909, 0.07873, 0.6818, 0.07873, 0.6364, 0.0, 0.5909, 0.07873, 0.8636, 0.07873, 0.8182, 0.1575, 0.9091, 0.1575, 0.8636, 0.07873, 0.7727, 0.07873, 0.8182, 0.1575, 0.7727, 0.07873, 0.7273, 0.1575, 0.8182, 0.1575])
me_icosphere_002.materials.append(mat_pebble)
me_icosphere_002.use_remesh_fix_poles = True
me_icosphere_002.use_remesh_preserve_attributes = False
me_icosphere_002.use_mirror_vertex_groups = False
me_icosphere_002.update()

# ---- objects
ob_camera = bpy.data.objects.new('Camera', cam_camera)
ob_ground = bpy.data.objects.new('ground', me_plane_002)
ob_layer1 = bpy.data.objects.new('layer1', me_plane)
ob_layer2 = bpy.data.objects.new('layer2', me_plane_001)
ob_ground_001 = bpy.data.objects.new('ground.001', me_plane_002)
ob_layer1_001 = bpy.data.objects.new('layer1.001', me_plane)
ob_layer2_001 = bpy.data.objects.new('layer2.001', me_plane_001)
ob_ground_002 = bpy.data.objects.new('ground.002', me_plane_002)
ob_layer1_002 = bpy.data.objects.new('layer1.002', me_plane)
ob_layer2_002 = bpy.data.objects.new('layer2.002', me_plane_001)
ob_ground_003 = bpy.data.objects.new('ground.003', me_plane_002)
ob_layer1_003 = bpy.data.objects.new('layer1.003', me_plane)
ob_layer2_003 = bpy.data.objects.new('layer2.003', me_plane_001)
ob_ground_004 = bpy.data.objects.new('ground.004', me_plane_002)
ob_layer1_004 = bpy.data.objects.new('layer1.004', me_plane)
ob_layer2_004 = bpy.data.objects.new('layer2.004', me_plane_001)
ob_ground_005 = bpy.data.objects.new('ground.005', me_plane_002)
ob_layer1_005 = bpy.data.objects.new('layer1.005', me_plane)
ob_layer2_005 = bpy.data.objects.new('layer2.005', me_plane_001)
ob_ground_006 = bpy.data.objects.new('ground.006', me_plane_002)
ob_layer1_006 = bpy.data.objects.new('layer1.006', me_plane)
ob_layer2_006 = bpy.data.objects.new('layer2.006', me_plane_001)
ob_ground_007 = bpy.data.objects.new('ground.007', me_plane_002)
ob_layer1_007 = bpy.data.objects.new('layer1.007', me_plane)
ob_layer2_007 = bpy.data.objects.new('layer2.007', me_plane_001)
ob_ground_008 = bpy.data.objects.new('ground.008', me_plane_002)
ob_layer1_008 = bpy.data.objects.new('layer1.008', me_plane)
ob_layer2_008 = bpy.data.objects.new('layer2.008', me_plane_001)
ob_disturbing = bpy.data.objects.new('disturbing', me_icosphere)
ob_the_waters = bpy.data.objects.new('the waters', me_icosphere_001)
ob_of_our_lives = bpy.data.objects.new('of our lives', me_icosphere_002)

# ---- transforms, parenting, visibility, modifiers, constraints
ob_camera.location = (0.0, 0.0, 1.0)
ob_camera.lock_rotations_4d = False
ob_camera.empty_display_type = 'ARROWS'
ob_camera.color = (0.0, 0.0, 0.0, 0.0)
ob_camera.display_type = 'WIRE'
ob_camera.lineart.crease_threshold = 0.0
ob_ground.location = (0.0, 0.0, -0.4561)
ob_ground.scale = (5.0, 5.0, 5.0)
ob_ground.show_instancer_for_render = False
ob_ground.lineart.crease_threshold = 0.0
ob_layer1.location = (0.0, 0.0, -0.1353)
ob_layer1.scale = (5.0, 5.0, 5.0)
ob_layer1.show_instancer_for_render = False
ob_layer1.lineart.crease_threshold = 0.0
_m = ob_layer1.modifiers.new('ParticleSettings', 'PARTICLE_SYSTEM')
ob_layer2.location = (0.0, 0.0, -0.2036)
ob_layer2.scale = (5.0, 5.0, 5.0)
ob_layer2.show_instancer_for_render = False
ob_layer2.lineart.crease_threshold = 0.0
_m = ob_layer2.modifiers.new('ParticleSettings', 'PARTICLE_SYSTEM')
ob_ground_001.location = (10.0, 0.0, -0.4561)
ob_ground_001.scale = (5.0, 5.0, 5.0)
ob_ground_001.show_instancer_for_render = False
ob_ground_001.lineart.crease_threshold = 0.0
ob_layer1_001.location = (10.0, 0.0, -0.1353)
ob_layer1_001.scale = (5.0, 5.0, 5.0)
ob_layer1_001.show_instancer_for_render = False
ob_layer1_001.lineart.crease_threshold = 0.0
_m = ob_layer1_001.modifiers.new('ParticleSettings', 'PARTICLE_SYSTEM')
ob_layer2_001.location = (10.0, 0.0, -0.2036)
ob_layer2_001.scale = (5.0, 5.0, 5.0)
ob_layer2_001.show_instancer_for_render = False
ob_layer2_001.lineart.crease_threshold = 0.0
_m = ob_layer2_001.modifiers.new('ParticleSettings', 'PARTICLE_SYSTEM')
ob_ground_002.location = (10.0, 10.0, -0.4561)
ob_ground_002.scale = (5.0, 5.0, 5.0)
ob_ground_002.show_instancer_for_render = False
ob_ground_002.lineart.crease_threshold = 0.0
ob_layer1_002.location = (10.0, 10.0, -0.1353)
ob_layer1_002.scale = (5.0, 5.0, 5.0)
ob_layer1_002.show_instancer_for_render = False
ob_layer1_002.lineart.crease_threshold = 0.0
_m = ob_layer1_002.modifiers.new('ParticleSettings', 'PARTICLE_SYSTEM')
ob_layer2_002.location = (10.0, 10.0, -0.2036)
ob_layer2_002.scale = (5.0, 5.0, 5.0)
ob_layer2_002.show_instancer_for_render = False
ob_layer2_002.lineart.crease_threshold = 0.0
_m = ob_layer2_002.modifiers.new('ParticleSettings', 'PARTICLE_SYSTEM')
ob_ground_003.location = (0.0, 10.0, -0.4561)
ob_ground_003.scale = (5.0, 5.0, 5.0)
ob_ground_003.show_instancer_for_render = False
ob_ground_003.lineart.crease_threshold = 0.0
ob_layer1_003.location = (0.0, 10.0, -0.1353)
ob_layer1_003.scale = (5.0, 5.0, 5.0)
ob_layer1_003.show_instancer_for_render = False
ob_layer1_003.lineart.crease_threshold = 0.0
_m = ob_layer1_003.modifiers.new('ParticleSettings', 'PARTICLE_SYSTEM')
ob_layer2_003.location = (0.0, 10.0, -0.2036)
ob_layer2_003.scale = (5.0, 5.0, 5.0)
ob_layer2_003.show_instancer_for_render = False
ob_layer2_003.lineart.crease_threshold = 0.0
_m = ob_layer2_003.modifiers.new('ParticleSettings', 'PARTICLE_SYSTEM')
ob_ground_004.location = (-10.0, 10.0, -0.4561)
ob_ground_004.scale = (5.0, 5.0, 5.0)
ob_ground_004.show_instancer_for_render = False
ob_ground_004.lineart.crease_threshold = 0.0
ob_layer1_004.location = (-10.0, 10.0, -0.1353)
ob_layer1_004.scale = (5.0, 5.0, 5.0)
ob_layer1_004.show_instancer_for_render = False
ob_layer1_004.lineart.crease_threshold = 0.0
_m = ob_layer1_004.modifiers.new('ParticleSettings', 'PARTICLE_SYSTEM')
ob_layer2_004.location = (-10.0, 10.0, -0.2036)
ob_layer2_004.scale = (5.0, 5.0, 5.0)
ob_layer2_004.show_instancer_for_render = False
ob_layer2_004.lineart.crease_threshold = 0.0
_m = ob_layer2_004.modifiers.new('ParticleSettings', 'PARTICLE_SYSTEM')
ob_ground_005.location = (-10.0, 0.0, -0.4561)
ob_ground_005.scale = (5.0, 5.0, 5.0)
ob_ground_005.show_instancer_for_render = False
ob_ground_005.lineart.crease_threshold = 0.0
ob_layer1_005.location = (-10.0, 0.0, -0.1353)
ob_layer1_005.scale = (5.0, 5.0, 5.0)
ob_layer1_005.show_instancer_for_render = False
ob_layer1_005.lineart.crease_threshold = 0.0
_m = ob_layer1_005.modifiers.new('ParticleSettings', 'PARTICLE_SYSTEM')
ob_layer2_005.location = (-10.0, 0.0, -0.2036)
ob_layer2_005.scale = (5.0, 5.0, 5.0)
ob_layer2_005.show_instancer_for_render = False
ob_layer2_005.lineart.crease_threshold = 0.0
_m = ob_layer2_005.modifiers.new('ParticleSettings', 'PARTICLE_SYSTEM')
ob_ground_006.location = (-10.0, -10.0, -0.4561)
ob_ground_006.scale = (5.0, 5.0, 5.0)
ob_ground_006.show_instancer_for_render = False
ob_ground_006.lineart.crease_threshold = 0.0
ob_layer1_006.location = (-10.0, -10.0, -0.1353)
ob_layer1_006.scale = (5.0, 5.0, 5.0)
ob_layer1_006.show_instancer_for_render = False
ob_layer1_006.lineart.crease_threshold = 0.0
_m = ob_layer1_006.modifiers.new('ParticleSettings', 'PARTICLE_SYSTEM')
ob_layer2_006.location = (-10.0, -10.0, -0.2036)
ob_layer2_006.scale = (5.0, 5.0, 5.0)
ob_layer2_006.show_instancer_for_render = False
ob_layer2_006.lineart.crease_threshold = 0.0
_m = ob_layer2_006.modifiers.new('ParticleSettings', 'PARTICLE_SYSTEM')
ob_ground_007.location = (0.0, -10.0, -0.4561)
ob_ground_007.scale = (5.0, 5.0, 5.0)
ob_ground_007.show_instancer_for_render = False
ob_ground_007.lineart.crease_threshold = 0.0
ob_layer1_007.location = (0.0, -10.0, -0.1353)
ob_layer1_007.scale = (5.0, 5.0, 5.0)
ob_layer1_007.show_instancer_for_render = False
ob_layer1_007.lineart.crease_threshold = 0.0
_m = ob_layer1_007.modifiers.new('ParticleSettings', 'PARTICLE_SYSTEM')
ob_layer2_007.location = (0.0, -10.0, -0.2036)
ob_layer2_007.scale = (5.0, 5.0, 5.0)
ob_layer2_007.show_instancer_for_render = False
ob_layer2_007.lineart.crease_threshold = 0.0
_m = ob_layer2_007.modifiers.new('ParticleSettings', 'PARTICLE_SYSTEM')
ob_ground_008.location = (10.0, -10.0, -0.4561)
ob_ground_008.scale = (5.0, 5.0, 5.0)
ob_ground_008.show_instancer_for_render = False
ob_ground_008.lineart.crease_threshold = 0.0
ob_layer1_008.location = (10.0, -10.0, -0.1353)
ob_layer1_008.scale = (5.0, 5.0, 5.0)
ob_layer1_008.show_instancer_for_render = False
ob_layer1_008.lineart.crease_threshold = 0.0
_m = ob_layer1_008.modifiers.new('ParticleSettings', 'PARTICLE_SYSTEM')
ob_layer2_008.location = (10.0, -10.0, -0.2036)
ob_layer2_008.scale = (5.0, 5.0, 5.0)
ob_layer2_008.show_instancer_for_render = False
ob_layer2_008.lineart.crease_threshold = 0.0
_m = ob_layer2_008.modifiers.new('ParticleSettings', 'PARTICLE_SYSTEM')
ob_disturbing.location = (0.0, 0.0, -5.263)
ob_disturbing.lineart.crease_threshold = 0.0
_m = ob_disturbing.modifiers.new('Subdivision', 'SUBSURF')
_m.uv_smooth = 'PRESERVE_CORNERS'
ob_the_waters.location = (1.134, 2.352, -5.437)
ob_the_waters.lineart.crease_threshold = 0.0
_m = ob_the_waters.modifiers.new('Subdivision', 'SUBSURF')
_m.uv_smooth = 'PRESERVE_CORNERS'
ob_of_our_lives.location = (-1.55, -2.55, -4.483)
ob_of_our_lives.rotation_euler = (-1.154, 0.07795, -0.7122)
ob_of_our_lives.lineart.crease_threshold = 0.0
_m = ob_of_our_lives.modifiers.new('Subdivision', 'SUBSURF')
_m.uv_smooth = 'PRESERVE_CORNERS'

# ---- collection membership
col_collection.objects.link(ob_camera)
col_center.objects.link(ob_ground)
col_center.objects.link(ob_layer1)
col_center.objects.link(ob_layer2)
col_east.objects.link(ob_ground_001)
col_east.objects.link(ob_layer1_001)
col_east.objects.link(ob_layer2_001)
col_northeast.objects.link(ob_ground_002)
col_northeast.objects.link(ob_layer1_002)
col_northeast.objects.link(ob_layer2_002)
col_north.objects.link(ob_ground_003)
col_north.objects.link(ob_layer1_003)
col_north.objects.link(ob_layer2_003)
col_northbynorthwest.objects.link(ob_ground_004)
col_northbynorthwest.objects.link(ob_layer1_004)
col_northbynorthwest.objects.link(ob_layer2_004)
col_west.objects.link(ob_ground_005)
col_west.objects.link(ob_layer1_005)
col_west.objects.link(ob_layer2_005)
col_southwest.objects.link(ob_ground_006)
col_southwest.objects.link(ob_layer1_006)
col_southwest.objects.link(ob_layer2_006)
col_south.objects.link(ob_ground_007)
col_south.objects.link(ob_layer1_007)
col_south.objects.link(ob_layer2_007)
col_southeast.objects.link(ob_ground_008)
col_southeast.objects.link(ob_layer1_008)
col_southeast.objects.link(ob_layer2_008)
col_just_take_a_pebble.objects.link(ob_disturbing)
col_just_take_a_pebble.objects.link(ob_the_waters)
col_just_take_a_pebble.objects.link(ob_of_our_lives)

# ---- scene / render settings (as saved in the file)
scene.camera = ob_camera
scene.frame_start = 1; scene.frame_end = 250; scene.frame_set(21)
scene.render.engine = 'CYCLES'
scene.render.resolution_x = 4096
scene.render.resolution_y = 4096
scene.cycles.use_denoising = False
scene.cycles.samples = 128
scene.cycles.sampling_pattern = 'TABULATED_SOBOL'
scene.cycles.use_adaptive_sampling = False
scene.cycles.use_light_tree = False
scene.view_settings.view_transform = 'Raw'
bpy.context.view_layer.update()
